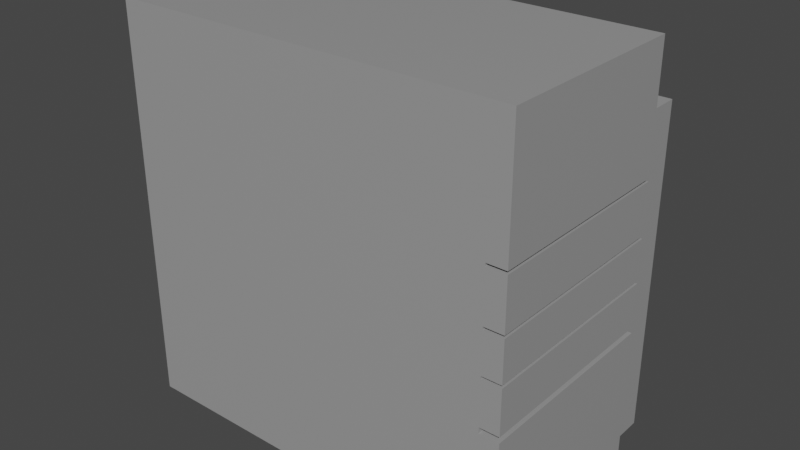# Source: PowerMacMiniG3.blend  (saved by Blender 3.3.6; exported with 4.5.12 LTS)
import bpy
from mathutils import Matrix  # noqa: F401  (used for matrix-valued properties, if any)

bpy.ops.wm.read_factory_settings(use_empty=True)
scene = bpy.context.scene
scene.name = 'Scene'

# ---- collections
col_collection = bpy.data.collections.new('Collection'); scene.collection.children.link(col_collection)

# ---- materials (node trees are filled in below, after node groups)
mat_material = bpy.data.materials.new('Material')
mat_material.alpha_threshold = 0.0
mat_material.use_transparent_shadow = False
mat_material.line_color = (0.0, 0.0, 0.0, 1.0)

# ---- material node trees
mat_material.use_nodes = True; mat_material.node_tree.nodes.clear()
_N = mat_material.node_tree.nodes; _L = mat_material.node_tree.links
n0 = _N.new('ShaderNodeOutputMaterial'); n0.name = 'Material Output'; n0.location = (300, 300)
n1 = _N.new('ShaderNodeBsdfPrincipled'); n1.name = 'Principled BSDF'; n1.location = (10, 300)
n1.distribution = 'GGX'
n1.subsurface_method = 'BURLEY'
n1.inputs[0].default_value = (0.3264, 0.3264, 0.3264, 1.0)
n1.inputs[2].default_value = 0.4
n1.inputs[3].default_value = 1.45
n1.inputs[27].default_value = (0.0, 0.0, 0.0, 1.0)
n1.inputs[28].default_value = 1.0
_L.new(n1.outputs[0], n0.inputs[0])
n0.is_active_output = True

# ---- world
world_world = bpy.data.worlds.new('World'); scene.world = world_world
world_world.use_nodes = True; world_world.node_tree.nodes.clear()
_N = world_world.node_tree.nodes; _L = world_world.node_tree.links
n0 = _N.new('ShaderNodeOutputWorld'); n0.name = 'World Output'; n0.location = (300, 300)
n1 = _N.new('ShaderNodeBackground'); n1.name = 'Background'; n1.location = (10, 300)
n1.inputs[0].default_value = (0.05088, 0.05088, 0.05088, 1.0)
_L.new(n1.outputs[0], n0.inputs[0])
n0.is_active_output = True
world_world.color = (0.05088, 0.05088, 0.05088)
world_world.use_sun_shadow = False
world_world.sun_shadow_jitter_overblur = 0.0

# ---- meshes
me_powermacminig3 = bpy.data.meshes.new('PowerMacMiniG3')
me_powermacminig3.from_pydata([(1.0, 0.5, 2.0), (1.0, 0.5, 0.0), (1.0, -0.5, 2.0), (1.0, -0.5, 0.0), (-1.0, 0.5, 2.0), (-1.0, 0.5, 0.0), (-1.0, -0.5, 2.0), (-1.0, -0.5, 0.0), (0.9512, 0.7332, 1.654), (0.9512, 0.7332, 0.0), (0.9512, -0.09369, 0.0), (-0.9512, 0.7332, 1.654), (-0.9512, 0.7332, 0.0), (-0.9512, -0.09369, 0.0), (-0.9512, 0.5, 1.654), (-0.9512, 0.5, 0.0), (0.9512, 0.5, 0.0), (0.9512, 0.5, 1.654), (0.9027, 0.5144, 0.6742), (0.9027, 0.5144, 0.6456), (0.9027, 0.5144, 0.91), (0.9027, 0.5144, 0.8957), (0.9027, 0.5144, 1.126), (0.9027, 0.5144, 1.112), (0.9027, 0.5144, 1.39), (0.9027, 0.5144, 1.376), (0.9027, -0.5, 0.8957), (0.9027, -0.5, 0.91), (0.9027, -0.5, 1.112), (0.9027, -0.5, 1.126), (0.9027, -0.5, 1.376), (0.9027, -0.5, 1.39), (1.0, -0.5, 0.6456), (1.0, -0.5, 0.6742), (0.9027, -0.5, 0.6742), (1.0, -0.5, 0.8957), (0.9027, -0.5, 0.6456), (1.0, -0.5, 0.91), (1.0, -0.5, 1.112), (1.0, -0.5, 1.126), (1.0, -0.5, 1.376), (1.0, -0.5, 1.39), (1.0, 0.5, 1.376), (1.0, 0.5, 0.6456), (1.0, 0.5, 0.6742), (1.0, 0.5, 0.8957), (1.0, 0.5, 0.91), (1.0, 0.5, 1.112), (1.0, 0.5, 1.126), (1.0, 0.5, 1.39), (0.9512, 0.5, 0.6456), (0.9512, 0.5, 0.6742), (0.9512, 0.5, 0.8957), (0.9512, 0.5, 0.91), (0.9512, 0.5, 1.112), (0.9512, 0.5, 1.126), (0.9512, 0.5, 1.376), (0.9512, 0.5, 1.39), (0.9027, 0.5001, 0.8957), (0.9027, 0.5287, 1.654), (0.9512, 0.5001, 1.654), (0.9512, 0.5287, 1.654), (0.9027, 0.5001, 1.654), (0.9027, 0.5144, 0.8957), (0.9512, 0.5001, 0.8957), (0.9027, 0.5287, 0.0), (0.9512, 0.5001, 0.0), (0.9512, 0.5287, 0.0), (0.9027, 0.5001, 0.0), (0.9027, 0.5144, 0.91), (0.9027, 0.5001, 0.91), (0.9512, 0.5001, 0.91), (0.9027, 0.5001, 1.112), (0.9027, 0.5144, 1.112), (0.9512, 0.5001, 1.112), (0.9027, 0.5144, 1.126), (0.9027, 0.5001, 1.126), (0.9512, 0.5001, 0.6456), (0.9512, 0.5001, 0.6742), (0.9512, 0.5001, 1.126), (0.9027, 0.5001, 1.376), (0.9027, 0.5144, 1.376), (0.9512, 0.5001, 1.376), (0.9512, 0.5001, 1.39), (0.9027, 0.5144, 1.39), (0.9027, 0.5001, 1.39), (0.9027, 0.5001, 0.6456), (0.9027, 0.5001, 0.6742), (0.9027, 0.5105, 0.6742), (0.9027, 0.5105, 0.6741)], [], [(0, 4, 6, 2), (26, 27, 37, 38, 28, 29, 39, 40, 30, 31, 41, 2, 6, 7, 3, 32, 36, 34, 33, 35), (7, 6, 4, 5), (16, 1, 3, 7, 5, 15, 13, 10), (15, 16, 10, 13), (40, 39, 48, 42), (49, 0, 2, 41), (44, 45, 35, 33), (46, 47, 38, 37), (32, 3, 1, 43), (17, 14, 15, 5, 4, 0, 49, 57), (1, 16, 50, 43), (45, 44, 51, 52), (47, 46, 53, 54), (42, 48, 55, 56), (61, 8, 11, 14, 17, 60, 62, 59), (14, 11, 12, 15), (16, 15, 12, 9, 67, 65, 68, 66), (9, 8, 61, 67), (77, 50, 16, 66), (64, 52, 51, 78), (54, 53, 71, 74), (82, 56, 55, 79), (17, 57, 83, 60), (12, 11, 8, 9), (86, 36, 32, 43, 50, 77), (87, 34, 36, 86), (18, 88, 89), (88, 87, 86, 19, 18, 89), (51, 44, 33, 34, 87, 78), (21, 26, 35, 45, 52, 64, 58, 63), (26, 21, 20, 27), (20, 21, 63, 69), (71, 53, 46, 37, 27, 20, 69, 70), (23, 28, 38, 47, 54, 74, 72, 73), (28, 23, 22, 29), (22, 23, 73, 75), (79, 55, 48, 39, 29, 22, 75, 76), (25, 30, 40, 42, 56, 82, 80, 81), (30, 25, 24, 31), (24, 25, 81, 84), (83, 57, 49, 41, 31, 24, 84, 85), (79, 76, 80, 82), (66, 68, 86, 77), (58, 64, 78, 87), (71, 70, 72, 74), (62, 60, 83, 85), (72, 70, 69, 63, 58, 87, 88, 18, 19, 86, 68, 65, 59, 62, 85, 84, 81, 80, 76, 75, 73), (61, 59, 65, 67)])
_uv = me_powermacminig3.uv_layers.new(name='UVMap')
_uv.uv.foreach_set('vector', [0.625, 0.5, 0.875, 0.5, 0.875, 0.75, 0.625, 0.75, 0.487, 0.7622, 0.4887, 0.7622, 0.4887, 0.75, 0.514, 0.75, 0.514, 0.7622, 0.5158, 0.7622, 0.5158, 0.75, 0.547, 0.75, 0.547, 0.7622, 0.5488, 0.7622, 0.5488, 0.75, 0.625, 0.75, 0.625, 1.0, 0.375, 1.0, 0.375, 0.75, 0.4557, 0.75, 0.4557, 0.7622, 0.4593, 0.7622, 0.4593, 0.75, 0.487, 0.75, 0.375, 0.0, 0.625, 0.0, 0.625, 0.25, 0.375, 0.25, 0.3689, 0.5, 0.375, 0.5, 0.375, 0.75, 0.125, 0.75, 0.125, 0.5, 0.1311, 0.5, 0.1311, 0.6484, 0.3689, 0.6484, 0.1311, 0.5, 0.3689, 0.5, 0.3689, 0.6484, 0.1311, 0.6484, 0.547, 0.75, 0.5158, 0.75, 0.5158, 0.5, 0.547, 0.5, 0.5488, 0.5, 0.625, 0.5, 0.625, 0.75, 0.5488, 0.75, 0.4593, 0.5, 0.487, 0.5, 0.487, 0.75, 0.4593, 0.75, 0.4887, 0.5, 0.514, 0.5, 0.514, 0.75, 0.4887, 0.75, 0.4557, 0.75, 0.375, 0.75, 0.375, 0.5, 0.4557, 0.5, 0.5817, 0.4939, 0.5817, 0.2561, 0.375, 0.2561, 0.375, 0.25, 0.625, 0.25, 0.625, 0.5, 0.5488, 0.5, 0.5488, 0.4939, 0.375, 0.5, 0.375, 0.4939, 0.4557, 0.4939, 0.4557, 0.5, 0.487, 0.5, 0.4593, 0.5, 0.4593, 0.4939, 0.487, 0.4939, 0.514, 0.5, 0.4887, 0.5, 0.4887, 0.4939, 0.514, 0.4939, 0.547, 0.5, 0.5158, 0.5, 0.5158, 0.4939, 0.547, 0.4939, 0.625, 0.5618, 0.625, 0.5, 0.875, 0.5, 0.875, 0.5705, 0.625, 0.5705, 0.625, 0.5705, 0.6314, 0.5705, 0.6314, 0.5618, 0.625, 0.1795, 0.625, 0.25, 0.375, 0.25, 0.375, 0.1795, 0.375, 0.5705, 0.125, 0.5705, 0.125, 0.5, 0.375, 0.5, 0.375, 0.5618, 0.3686, 0.5618, 0.3686, 0.5705, 0.375, 0.5705, 0.375, 0.5, 0.625, 0.5, 0.625, 0.5618, 0.375, 0.5618, 0.4726, 0.5705, 0.4726, 0.5705, 0.375, 0.5705, 0.375, 0.5705, 0.5104, 0.5705, 0.5104, 0.5705, 0.4769, 0.5705, 0.4769, 0.5705, 0.5431, 0.5705, 0.5126, 0.5705, 0.5126, 0.5705, 0.5431, 0.5705, 0.583, 0.5705, 0.583, 0.5705, 0.5453, 0.5705, 0.5453, 0.5705, 0.625, 0.5705, 0.5852, 0.5705, 0.5852, 0.5705, 0.625, 0.5705, 0.375, 0.25, 0.625, 0.25, 0.625, 0.5, 0.375, 0.5, 0.375, 1.0, 0.375, 1.0, 0.375, 0.9402, 0.375, 0.9402, 0.375, 0.9702, 0.375, 0.9702, 0.3763, 0.25, 0.4662, 0.25, 0.4662, 0.0, 0.3763, 0.0, 0.375, 0.25, 0.3753, 0.25, 0.3753, 0.249, 0.3753, 0.25, 0.3763, 0.25, 0.3763, 0.0, 0.375, 0.0, 0.375, 0.25, 0.3753, 0.249, 0.375, 0.2798, 0.375, 0.3098, 0.375, 0.3098, 0.375, 0.25, 0.375, 0.25, 0.375, 0.2798, 0.375, 1.0, 0.375, 1.0, 0.375, 0.9402, 0.375, 0.9402, 0.375, 0.9702, 0.375, 0.9702, 0.375, 1.0, 0.375, 1.0, 0.4662, 0.0, 0.375, 0.0, 0.375, 0.25, 0.4662, 0.25, 0.125, 0.75, 0.125, 0.75, 0.125, 0.75, 0.125, 0.75, 0.375, 0.2798, 0.375, 0.2798, 0.375, 0.3098, 0.375, 0.3098, 0.375, 0.25, 0.375, 0.25, 0.375, 0.25, 0.375, 0.25, 0.375, 1.0, 0.375, 1.0, 0.375, 0.9402, 0.375, 0.9402, 0.375, 0.9702, 0.375, 0.9702, 0.375, 1.0, 0.375, 1.0, 0.4662, 0.0, 0.375, 0.0, 0.375, 0.25, 0.4662, 0.25, 0.125, 0.75, 0.125, 0.75, 0.125, 0.75, 0.125, 0.75, 0.375, 0.2798, 0.375, 0.2798, 0.375, 0.3098, 0.375, 0.3098, 0.375, 0.25, 0.375, 0.25, 0.375, 0.25, 0.375, 0.25, 0.375, 1.0, 0.375, 1.0, 0.375, 0.9402, 0.375, 0.9402, 0.375, 0.9702, 0.375, 0.9702, 0.375, 1.0, 0.375, 1.0, 0.4662, 0.0, 0.375, 0.0, 0.375, 0.25, 0.4662, 0.25, 0.125, 0.75, 0.125, 0.75, 0.125, 0.75, 0.125, 0.75, 0.375, 0.2798, 0.375, 0.2798, 0.375, 0.3098, 0.375, 0.3098, 0.375, 0.25, 0.375, 0.25, 0.375, 0.25, 0.375, 0.25, 0.5069, 0.9702, 0.5069, 1.0, 0.5294, 1.0, 0.5294, 0.9702, 0.4056, 0.9702, 0.4056, 1.0, 0.4637, 1.0, 0.4637, 0.9702, 0.4862, 1.0, 0.4862, 0.9702, 0.4662, 0.9702, 0.4662, 1.0, 0.4874, 0.9702, 0.4874, 1.0, 0.5056, 1.0, 0.5056, 0.9702, 0.5543, 1.0, 0.5543, 0.9702, 0.5306, 0.9702, 0.5306, 1.0, 0.5056, 0.0, 0.4874, 0.0, 0.4874, 0.125, 0.4862, 0.125, 0.4862, 0.0, 0.4662, 0.0, 0.4662, 0.09123, 0.4662, 0.125, 0.4637, 0.125, 0.4637, 0.0, 0.4056, 0.0, 0.4056, 0.25, 0.5543, 0.25, 0.5543, 0.0, 0.5306, 0.0, 0.5306, 0.125, 0.5294, 0.125, 0.5294, 0.0, 0.5069, 0.0, 0.5069, 0.125, 0.5056, 0.125, 0.5543, 0.2798, 0.5543, 0.25, 0.4056, 0.25, 0.4056, 0.2798])
me_powermacminig3.materials.append(mat_material)
me_powermacminig3.use_remesh_preserve_volume = False
me_powermacminig3.use_remesh_preserve_attributes = False
me_powermacminig3.use_mirror_vertex_groups = False
me_powermacminig3.update()

# ---- objects
ob_powermackminig3 = bpy.data.objects.new('PowerMackMiniG3', me_powermacminig3)

# ---- transforms, parenting, visibility, modifiers, constraints
ob_powermackminig3.location = (0.0, 0.0, 0.0)
ob_powermackminig3.lock_rotations_4d = False
ob_powermackminig3.empty_display_type = 'ARROWS'
ob_powermackminig3.lineart.crease_threshold = 0.0

# ---- collection membership
col_collection.objects.link(ob_powermackminig3)

# ---- scene / render settings (as saved in the file)
scene.frame_start = 1; scene.frame_end = 250; scene.frame_set(1)
scene.render.engine = 'BLENDER_EEVEE_NEXT'
scene.cycles.use_denoising = False
scene.cycles.samples = 128
scene.cycles.sampling_pattern = 'TABULATED_SOBOL'
scene.cycles.use_adaptive_sampling = False
scene.cycles.use_light_tree = False
scene.view_settings.view_transform = 'Filmic'
bpy.context.view_layer.update()

# ---- added for rendering (the .blend has no active camera and no usable light): camera, sun
cam_auto = bpy.data.cameras.new('AutoCamera')
cam_auto.lens = 50.0
cam_auto.sensor_width = 36.0
cam_auto.clip_end = 1000.0
ob_auto_camera = bpy.data.objects.new('AutoCamera', cam_auto)
scene.collection.objects.link(ob_auto_camera)
ob_auto_camera.location = (2.85484, -3.30922, 3.28387)
ob_auto_camera.rotation_euler = (1.09748, -7.21219e-08, 0.694738)
scene.camera = ob_auto_camera
light_auto_sun = bpy.data.lights.new('AutoSun', 'SUN')
light_auto_sun.energy = 3.0
light_auto_sun.angle = 0.0523599
ob_auto_sun = bpy.data.objects.new('AutoSun', light_auto_sun)
scene.collection.objects.link(ob_auto_sun)
ob_auto_sun.rotation_euler = (0.872665, 0.174533, 0.523599)
bpy.context.view_layer.update()
